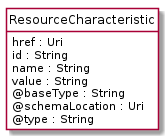

The diagram above was rendered by PlantUML. Its source (embedded in the PNG):
@startuml
hide circle
hide methods
hide stereotype
show <<Enumeration>> stereotype
skinparam class {
   BackgroundColor<<Enumeration>> #E6F5F7
   BackgroundColor<<Ref>> #FFFFE0
   BackgroundColor<<Pivot>> #FFFFFFF
   BackgroundColor<<SimpleType>> #E2F0DA
   BackgroundColor #FCF2E3
}

class ResourceCharacteristic <<Pivot>> {
    href : Uri
    id : String
    name : String
    value : String
    @baseType : String
    @schemaLocation : Uri
    @type : String
}


@enduml